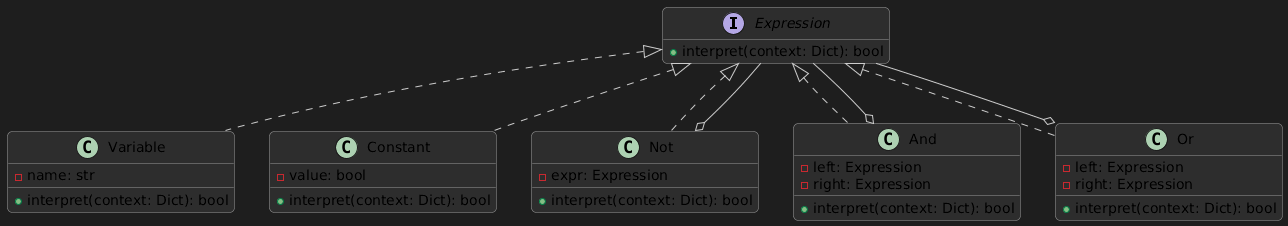

The diagram above was rendered by PlantUML. Its source (embedded in the PNG):
@startuml
skinparam backgroundColor #1e1e1e
skinparam classBackgroundColor #2d2d2d
skinparam classBorderColor #999999
skinparam classArrowColor #cccccc
skinparam shadowing false
skinparam roundcorner 10
hide empty members

interface Expression {
  +interpret(context: Dict): bool
}

class Variable {
  -name: str
  +interpret(context: Dict): bool
}
class Constant {
  -value: bool
  +interpret(context: Dict): bool
}
class Not {
  -expr: Expression
  +interpret(context: Dict): bool
}
class And {
  -left: Expression
  -right: Expression
  +interpret(context: Dict): bool
}
class Or {
  -left: Expression
  -right: Expression
  +interpret(context: Dict): bool
}

Expression <|.. Variable
Expression <|.. Constant
Expression <|.. Not
Expression <|.. And
Expression <|.. Or
Not o-- Expression
And o-- Expression
Or o-- Expression
@enduml